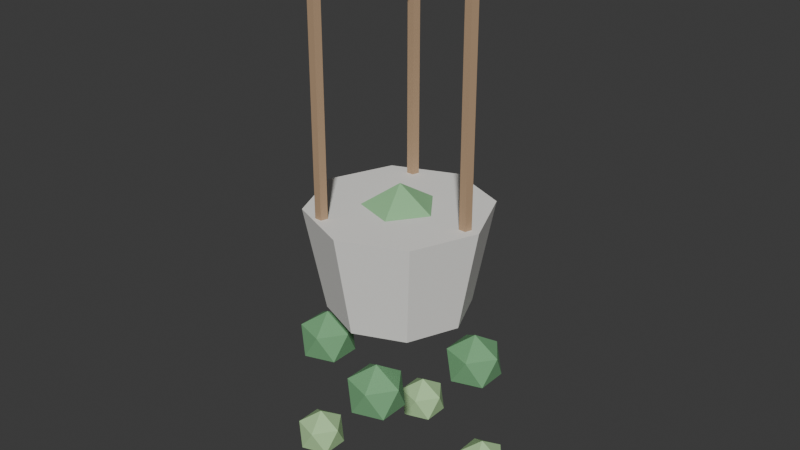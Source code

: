 # Source: PLA_PENDENTE_POTHOS_v01.blend  (saved by Blender 4.2.66; exported with 4.5.12 LTS)
import bpy
from mathutils import Matrix  # noqa: F401  (used for matrix-valued properties, if any)

bpy.ops.wm.read_factory_settings(use_empty=True)
scene = bpy.context.scene
scene.name = 'Scene'

# ---- collections
col_collection = bpy.data.collections.new('Collection'); scene.collection.children.link(col_collection)

# ---- materials (node trees are filled in below, after node groups)
mat_polyroom_pbr = bpy.data.materials.new('Polyroom_PBR')

# ---- material node trees
mat_polyroom_pbr.use_nodes = True; mat_polyroom_pbr.node_tree.nodes.clear()
_N = mat_polyroom_pbr.node_tree.nodes; _L = mat_polyroom_pbr.node_tree.links
n0 = _N.new('ShaderNodeOutputMaterial'); n0.name = 'Material Output'; n0.location = (400, 0)
n1 = _N.new('ShaderNodeBsdfPrincipled'); n1.name = 'Principled BSDF'; n1.location = (100, 0)
n1.inputs[2].default_value = 0.8
n2 = _N.new('ShaderNodeVertexColor'); n2.name = 'Color Attribute'; n2.location = (-100, 0)
n2.layer_name = 'Color'
_L.new(n2.outputs[0], n1.inputs[0])
_L.new(n1.outputs[0], n0.inputs[0])
n0.is_active_output = True

# ---- world
world_world = bpy.data.worlds.new('World'); scene.world = world_world
world_world.use_nodes = True; world_world.node_tree.nodes.clear()
_N = world_world.node_tree.nodes; _L = world_world.node_tree.links
n0 = _N.new('ShaderNodeOutputWorld'); n0.name = 'World Output'; n0.location = (300, 300)
n1 = _N.new('ShaderNodeBackground'); n1.name = 'Background'; n1.location = (10, 300)
n1.inputs[0].default_value = (0.05088, 0.05088, 0.05088, 1.0)
_L.new(n1.outputs[0], n0.inputs[0])
n0.is_active_output = True
world_world.color = (0.05088, 0.05088, 0.05088)
world_world.sun_shadow_jitter_overblur = 0.0

# ---- meshes
me_pla_pendente_pothos_v01 = bpy.data.meshes.new('PLA_PENDENTE_POTHOS_v01')
me_pla_pendente_pothos_v01.from_pydata([(0.0, 0.0936, 0.265), (0.0, 0.12, 0.405), (0.06619, 0.06619, 0.265), (0.08485, 0.08485, 0.405), (0.0936, 0.0, 0.265), (0.12, 0.0, 0.405), (0.06619, -0.06619, 0.265), (0.08485, -0.08485, 0.405), (0.0, -0.0936, 0.265), (0.0, -0.12, 0.405), (-0.06619, -0.06619, 0.265), (-0.08485, -0.08485, 0.405), (-0.0936, 0.0, 0.265), (-0.12, 0.0, 0.405), (-0.06619, 0.06619, 0.265), (-0.08485, 0.08485, 0.405), (0.1, 0.008, 0.405), (0.1, 0.008, 0.705), (0.1076, 0.002472, 0.405), (0.1076, 0.002472, 0.705), (0.1047, -0.006472, 0.405), (0.1047, -0.006472, 0.705), (0.0953, -0.006472, 0.405), (0.0953, -0.006472, 0.705), (0.09239, 0.002472, 0.405), (0.09239, 0.002472, 0.705), (-0.05, 0.0946, 0.405), (-0.05, 0.0946, 0.705), (-0.04239, 0.08907, 0.405), (-0.04239, 0.08907, 0.705), (-0.0453, 0.08013, 0.405), (-0.0453, 0.08013, 0.705), (-0.0547, 0.08013, 0.405), (-0.0547, 0.08013, 0.705), (-0.05761, 0.08907, 0.405), (-0.05761, 0.08907, 0.705), (-0.05, -0.0786, 0.405), (-0.05, -0.0786, 0.705), (-0.04239, -0.08413, 0.405), (-0.04239, -0.08413, 0.705), (-0.0453, -0.09307, 0.405), (-0.0453, -0.09307, 0.705), (-0.0547, -0.09307, 0.405), (-0.0547, -0.09307, 0.705), (-0.05761, -0.08413, 0.405), (-0.05761, -0.08413, 0.705), (0.0, 0.0, 0.715), (0.01447, -0.01051, 0.7261), (-0.005528, -0.01701, 0.7261), (-0.01789, 0.0, 0.7261), (-0.005528, 0.01701, 0.7261), (0.01447, 0.01051, 0.7261), (0.005528, -0.01701, 0.7439), (-0.01447, -0.01051, 0.7439), (-0.01447, 0.01051, 0.7439), (0.005528, 0.01701, 0.7439), (0.01789, 0.0, 0.7439), (0.0, 0.0, 0.755), (0.0, 0.0, 0.235), (0.07236, -0.05257, 0.2903), (-0.02764, -0.08506, 0.2903), (-0.08944, 0.0, 0.2903), (-0.02764, 0.08506, 0.2903), (0.07236, 0.05257, 0.2903), (0.02764, -0.08506, 0.3797), (-0.07236, -0.05257, 0.3797), (-0.07236, 0.05257, 0.3797), (0.02764, 0.08506, 0.3797), (0.08944, 0.0, 0.3797), (0.0, 0.0, 0.435), (0.09211, 0.03894, 0.155), (0.1211, 0.01791, 0.1771), (0.08105, 0.004916, 0.1771), (0.05633, 0.03894, 0.1771), (0.08105, 0.07297, 0.1771), (0.1211, 0.05997, 0.1771), (0.1032, 0.004916, 0.2129), (0.06316, 0.01791, 0.2129), (0.06316, 0.05997, 0.2129), (0.1032, 0.07297, 0.2129), (0.1279, 0.03894, 0.2129), (0.09211, 0.03894, 0.235), (0.1059, 0.04478, 0.0), (0.1312, 0.02638, 0.01935), (0.09625, 0.01501, 0.01935), (0.07462, 0.04478, 0.01935), (0.09625, 0.07456, 0.01935), (0.1312, 0.06318, 0.01935), (0.1156, 0.01501, 0.05065), (0.0806, 0.02638, 0.05065), (0.0806, 0.06318, 0.05065), (0.1156, 0.07456, 0.05065), (0.1372, 0.04478, 0.05065), (0.1059, 0.04478, 0.07), (-0.03894, 0.09211, 0.155), (-0.009998, 0.07108, 0.1771), (-0.05, 0.05808, 0.1771), (-0.07472, 0.09211, 0.1771), (-0.05, 0.1261, 0.1771), (-0.009998, 0.1131, 0.1771), (-0.02789, 0.05808, 0.2129), (-0.06789, 0.07108, 0.2129), (-0.06789, 0.1131, 0.2129), (-0.02789, 0.1261, 0.2129), (-0.003165, 0.09211, 0.2129), (-0.03894, 0.09211, 0.235), (-0.04478, 0.1059, 0.0), (-0.01946, 0.08752, 0.01935), (-0.05446, 0.07615, 0.01935), (-0.07609, 0.1059, 0.01935), (-0.05446, 0.1357, 0.01935), (-0.01946, 0.1243, 0.01935), (-0.03511, 0.07615, 0.05065), (-0.07011, 0.08752, 0.05065), (-0.07011, 0.1243, 0.05065), (-0.03511, 0.1357, 0.05065), (-0.01348, 0.1059, 0.05065), (-0.04478, 0.1059, 0.07), (-0.09211, -0.03894, 0.155), (-0.06316, -0.05997, 0.1771), (-0.1032, -0.07297, 0.1771), (-0.1279, -0.03894, 0.1771), (-0.1032, -0.004916, 0.1771), (-0.06316, -0.01791, 0.1771), (-0.08105, -0.07297, 0.2129), (-0.1211, -0.05997, 0.2129), (-0.1211, -0.01791, 0.2129), (-0.08105, -0.004916, 0.2129), (-0.05633, -0.03894, 0.2129), (-0.09211, -0.03894, 0.235), (-0.1059, -0.04478, 0.0), (-0.0806, -0.06318, 0.01935), (-0.1156, -0.07456, 0.01935), (-0.1372, -0.04478, 0.01935), (-0.1156, -0.01501, 0.01935), (-0.0806, -0.02638, 0.01935), (-0.09625, -0.07456, 0.05065), (-0.1312, -0.06318, 0.05065), (-0.1312, -0.02638, 0.05065), (-0.09625, -0.01501, 0.05065), (-0.07462, -0.04478, 0.05065), (-0.1059, -0.04478, 0.07), (0.03894, -0.09211, 0.155), (0.06789, -0.1131, 0.1771), (0.02789, -0.1261, 0.1771), (0.003165, -0.09211, 0.1771), (0.02789, -0.05808, 0.1771), (0.06789, -0.07108, 0.1771), (0.05, -0.1261, 0.2129), (0.009998, -0.1131, 0.2129), (0.009998, -0.07108, 0.2129), (0.05, -0.05808, 0.2129), (0.07472, -0.09211, 0.2129), (0.03894, -0.09211, 0.235), (0.04478, -0.1059, 0.0), (0.07011, -0.1243, 0.01935), (0.03511, -0.1357, 0.01935), (0.01348, -0.1059, 0.01935), (0.03511, -0.07615, 0.01935), (0.07011, -0.08752, 0.01935), (0.05446, -0.1357, 0.05065), (0.01946, -0.1243, 0.05065), (0.01946, -0.08752, 0.05065), (0.05446, -0.07615, 0.05065), (0.07609, -0.1059, 0.05065), (0.04478, -0.1059, 0.07)], [], [(0, 1, 3, 2), (2, 3, 5, 4), (4, 5, 7, 6), (6, 7, 9, 8), (8, 9, 11, 10), (10, 11, 13, 12), (3, 1, 15, 13, 11, 9, 7, 5), (12, 13, 15, 14), (14, 15, 1, 0), (0, 2, 4, 6, 8, 10, 12, 14), (16, 17, 19, 18), (18, 19, 21, 20), (20, 21, 23, 22), (19, 17, 25, 23, 21), (22, 23, 25, 24), (24, 25, 17, 16), (16, 18, 20, 22, 24), (26, 27, 29, 28), (28, 29, 31, 30), (30, 31, 33, 32), (29, 27, 35, 33, 31), (32, 33, 35, 34), (34, 35, 27, 26), (26, 28, 30, 32, 34), (36, 37, 39, 38), (38, 39, 41, 40), (40, 41, 43, 42), (39, 37, 45, 43, 41), (42, 43, 45, 44), (44, 45, 37, 36), (36, 38, 40, 42, 44), (46, 47, 48), (47, 46, 51), (46, 48, 49), (46, 49, 50), (46, 50, 51), (47, 51, 56), (48, 47, 52), (49, 48, 53), (50, 49, 54), (51, 50, 55), (47, 56, 52), (48, 52, 53), (49, 53, 54), (50, 54, 55), (51, 55, 56), (52, 56, 57), (53, 52, 57), (54, 53, 57), (55, 54, 57), (56, 55, 57), (58, 59, 60), (59, 58, 63), (58, 60, 61), (58, 61, 62), (58, 62, 63), (59, 63, 68), (60, 59, 64), (61, 60, 65), (62, 61, 66), (63, 62, 67), (59, 68, 64), (60, 64, 65), (61, 65, 66), (62, 66, 67), (63, 67, 68), (64, 68, 69), (65, 64, 69), (66, 65, 69), (67, 66, 69), (68, 67, 69), (70, 71, 72), (71, 70, 75), (70, 72, 73), (70, 73, 74), (70, 74, 75), (71, 75, 80), (72, 71, 76), (73, 72, 77), (74, 73, 78), (75, 74, 79), (71, 80, 76), (72, 76, 77), (73, 77, 78), (74, 78, 79), (75, 79, 80), (76, 80, 81), (77, 76, 81), (78, 77, 81), (79, 78, 81), (80, 79, 81), (82, 83, 84), (83, 82, 87), (82, 84, 85), (82, 85, 86), (82, 86, 87), (83, 87, 92), (84, 83, 88), (85, 84, 89), (86, 85, 90), (87, 86, 91), (83, 92, 88), (84, 88, 89), (85, 89, 90), (86, 90, 91), (87, 91, 92), (88, 92, 93), (89, 88, 93), (90, 89, 93), (91, 90, 93), (92, 91, 93), (94, 95, 96), (95, 94, 99), (94, 96, 97), (94, 97, 98), (94, 98, 99), (95, 99, 104), (96, 95, 100), (97, 96, 101), (98, 97, 102), (99, 98, 103), (95, 104, 100), (96, 100, 101), (97, 101, 102), (98, 102, 103), (99, 103, 104), (100, 104, 105), (101, 100, 105), (102, 101, 105), (103, 102, 105), (104, 103, 105), (106, 107, 108), (107, 106, 111), (106, 108, 109), (106, 109, 110), (106, 110, 111), (107, 111, 116), (108, 107, 112), (109, 108, 113), (110, 109, 114), (111, 110, 115), (107, 116, 112), (108, 112, 113), (109, 113, 114), (110, 114, 115), (111, 115, 116), (112, 116, 117), (113, 112, 117), (114, 113, 117), (115, 114, 117), (116, 115, 117), (118, 119, 120), (119, 118, 123), (118, 120, 121), (118, 121, 122), (118, 122, 123), (119, 123, 128), (120, 119, 124), (121, 120, 125), (122, 121, 126), (123, 122, 127), (119, 128, 124), (120, 124, 125), (121, 125, 126), (122, 126, 127), (123, 127, 128), (124, 128, 129), (125, 124, 129), (126, 125, 129), (127, 126, 129), (128, 127, 129), (130, 131, 132), (131, 130, 135), (130, 132, 133), (130, 133, 134), (130, 134, 135), (131, 135, 140), (132, 131, 136), (133, 132, 137), (134, 133, 138), (135, 134, 139), (131, 140, 136), (132, 136, 137), (133, 137, 138), (134, 138, 139), (135, 139, 140), (136, 140, 141), (137, 136, 141), (138, 137, 141), (139, 138, 141), (140, 139, 141), (142, 143, 144), (143, 142, 147), (142, 144, 145), (142, 145, 146), (142, 146, 147), (143, 147, 152), (144, 143, 148), (145, 144, 149), (146, 145, 150), (147, 146, 151), (143, 152, 148), (144, 148, 149), (145, 149, 150), (146, 150, 151), (147, 151, 152), (148, 152, 153), (149, 148, 153), (150, 149, 153), (151, 150, 153), (152, 151, 153), (154, 155, 156), (155, 154, 159), (154, 156, 157), (154, 157, 158), (154, 158, 159), (155, 159, 164), (156, 155, 160), (157, 156, 161), (158, 157, 162), (159, 158, 163), (155, 164, 160), (156, 160, 161), (157, 161, 162), (158, 162, 163), (159, 163, 164), (160, 164, 165), (161, 160, 165), (162, 161, 165), (163, 162, 165), (164, 163, 165)])
_uv = me_pla_pendente_pothos_v01.uv_layers.new(name='UVMap')
_uv.uv.foreach_set('vector', [0.4251, 0.4189, 0.567, 0.4026, 0.5676, 0.4927, 0.4255, 0.4891, 0.4255, 0.4891, 0.5676, 0.4927, 0.567, 0.5725, 0.4251, 0.5514, 0.6202, 0.1535, 0.6118, 0.01165, 0.7045, 0.01165, 0.6925, 0.1535, 0.2593, 0.4215, 0.4013, 0.4026, 0.4018, 0.4885, 0.2597, 0.4885, 0.2597, 0.4885, 0.4018, 0.4885, 0.4013, 0.5743, 0.2593, 0.5554, 0.6028, 0.7142, 0.5909, 0.5723, 0.6836, 0.5723, 0.6751, 0.7142, 0.07737, 0.236, 0.01165, 0.1703, 0.01165, 0.07737, 0.07737, 0.01165, 0.1703, 0.01165, 0.236, 0.07737, 0.236, 0.1703, 0.1703, 0.236, 0.5885, 0.1594, 0.4467, 0.181, 0.4464, 0.1022, 0.5883, 0.09798, 0.5883, 0.09798, 0.4464, 0.1022, 0.4467, 0.01165, 0.5885, 0.02731, 0.01165, 0.3831, 0.01165, 0.3106, 0.06291, 0.2593, 0.1354, 0.2593, 0.1867, 0.3106, 0.1867, 0.3831, 0.1354, 0.4344, 0.06291, 0.4344, 0.5235, 0.8994, 0.5235, 0.5958, 0.5331, 0.5958, 0.5331, 0.8994, 0.7606, 0.6421, 0.7606, 0.3385, 0.7701, 0.3385, 0.7701, 0.6421, 0.4251, 0.8994, 0.4251, 0.5958, 0.4346, 0.5958, 0.4346, 0.8994, 0.6841, 0.2984, 0.6896, 0.3061, 0.6841, 0.3138, 0.675, 0.3109, 0.675, 0.3013, 0.7278, 0.3152, 0.7278, 0.01165, 0.7373, 0.01165, 0.7373, 0.3153, 0.859, 0.3153, 0.859, 0.01165, 0.8685, 0.01165, 0.8685, 0.3152, 0.6896, 0.3448, 0.6841, 0.3525, 0.675, 0.3495, 0.675, 0.34, 0.6841, 0.3371, 0.5563, 0.8994, 0.5563, 0.5958, 0.5659, 0.5958, 0.5659, 0.8994, 0.7934, 0.3152, 0.7934, 0.01165, 0.8029, 0.01165, 0.8029, 0.3152, 0.4579, 0.8994, 0.4579, 0.5958, 0.4674, 0.5958, 0.4674, 0.8994, 0.2225, 0.4323, 0.2135, 0.4294, 0.2135, 0.4199, 0.2225, 0.4169, 0.2281, 0.4246, 0.7278, 0.6421, 0.7278, 0.3385, 0.7373, 0.3385, 0.7373, 0.6421, 0.8262, 0.3153, 0.8262, 0.01165, 0.8357, 0.01165, 0.8357, 0.3152, 0.2293, 0.6922, 0.2202, 0.6952, 0.2146, 0.6875, 0.2202, 0.6798, 0.2293, 0.6827, 0.8262, 0.6421, 0.8262, 0.3385, 0.8357, 0.3385, 0.8357, 0.6421, 0.7934, 0.6421, 0.7934, 0.3385, 0.8029, 0.3385, 0.8029, 0.6421, 0.4907, 0.8994, 0.4907, 0.5958, 0.5002, 0.5958, 0.5002, 0.8994, 0.2293, 0.7214, 0.2293, 0.7309, 0.2202, 0.7339, 0.2146, 0.7262, 0.2202, 0.7185, 0.7606, 0.3152, 0.7606, 0.01165, 0.7701, 0.01165, 0.7701, 0.3153, 0.859, 0.6421, 0.859, 0.3385, 0.8685, 0.3385, 0.8685, 0.6421, 0.6896, 0.2722, 0.6806, 0.2751, 0.675, 0.2674, 0.6806, 0.2597, 0.6896, 0.2626, 0.2774, 0.9645, 0.2719, 0.9473, 0.2921, 0.9539, 0.2719, 0.9473, 0.2774, 0.9645, 0.2593, 0.9645, 0.2774, 0.9645, 0.2921, 0.9539, 0.2921, 0.9752, 0.2774, 0.9645, 0.2921, 0.9752, 0.2719, 0.9817, 0.2774, 0.9645, 0.2719, 0.9817, 0.2593, 0.9645, 0.2281, 0.3846, 0.21, 0.3936, 0.21, 0.3734, 0.2327, 0.6474, 0.2146, 0.6565, 0.2146, 0.6362, 0.6931, 0.2273, 0.675, 0.2364, 0.675, 0.2161, 0.2101, 0.332, 0.21, 0.3118, 0.2281, 0.3208, 0.2102, 0.2795, 0.21, 0.2593, 0.2282, 0.2682, 0.2281, 0.3846, 0.21, 0.3734, 0.2281, 0.3644, 0.2327, 0.6474, 0.2146, 0.6362, 0.2328, 0.6272, 0.6931, 0.2273, 0.675, 0.2161, 0.6931, 0.2071, 0.2101, 0.332, 0.2281, 0.3208, 0.2281, 0.3411, 0.2102, 0.2795, 0.2282, 0.2682, 0.2282, 0.2885, 0.3481, 0.9539, 0.3481, 0.9752, 0.3335, 0.9645, 0.3279, 0.9473, 0.3481, 0.9539, 0.3335, 0.9645, 0.3154, 0.9645, 0.3279, 0.9473, 0.3335, 0.9645, 0.3279, 0.9817, 0.3154, 0.9645, 0.3335, 0.9645, 0.3481, 0.9752, 0.3279, 0.9817, 0.3335, 0.9645, 0.3499, 0.09774, 0.3219, 0.01165, 0.4231, 0.04453, 0.3219, 0.01165, 0.3499, 0.09774, 0.2593, 0.09773, 0.3499, 0.09774, 0.4231, 0.04453, 0.4231, 0.1509, 0.3499, 0.09774, 0.4231, 0.1509, 0.3219, 0.1838, 0.3499, 0.09774, 0.3219, 0.1838, 0.2593, 0.09773, 0.2162, 0.5587, 0.1258, 0.6039, 0.1258, 0.5026, 0.6513, 0.3079, 0.5609, 0.3534, 0.5609, 0.2518, 0.6814, 0.5035, 0.5909, 0.549, 0.5909, 0.4476, 0.01214, 0.5585, 0.01165, 0.4577, 0.1025, 0.5024, 0.4473, 0.3079, 0.4464, 0.2071, 0.5376, 0.2516, 0.2162, 0.5587, 0.1258, 0.5026, 0.2166, 0.4577, 0.6513, 0.3079, 0.5609, 0.2518, 0.6517, 0.2071, 0.6814, 0.5035, 0.5909, 0.4476, 0.6814, 0.4026, 0.01214, 0.5585, 0.1025, 0.5024, 0.1025, 0.6039, 0.4473, 0.3079, 0.5376, 0.2516, 0.5376, 0.3532, 0.4231, 0.24, 0.4231, 0.3464, 0.3499, 0.2932, 0.3219, 0.2071, 0.4231, 0.24, 0.3499, 0.2932, 0.2593, 0.2932, 0.3219, 0.2071, 0.3499, 0.2932, 0.3219, 0.3793, 0.2593, 0.2932, 0.3499, 0.2932, 0.4231, 0.3464, 0.3219, 0.3793, 0.3499, 0.2932, 0.2955, 0.6321, 0.2844, 0.5976, 0.3248, 0.6108, 0.2844, 0.5976, 0.2955, 0.6321, 0.2593, 0.6321, 0.2955, 0.6321, 0.3248, 0.6108, 0.3248, 0.6533, 0.2955, 0.6321, 0.3248, 0.6533, 0.2844, 0.6665, 0.2955, 0.6321, 0.2844, 0.6665, 0.2593, 0.6321, 0.928, 0.05206, 0.8918, 0.07016, 0.8918, 0.02961, 0.928, 0.3792, 0.8918, 0.3974, 0.8918, 0.3567, 0.04785, 0.9355, 0.01165, 0.9537, 0.01165, 0.9131, 0.8683, 0.8815, 0.8681, 0.8412, 0.9045, 0.859, 0.3485, 0.6379, 0.3481, 0.5976, 0.3846, 0.6154, 0.928, 0.05206, 0.8918, 0.02961, 0.9281, 0.01165, 0.928, 0.3792, 0.8918, 0.3567, 0.9281, 0.3389, 0.04785, 0.9355, 0.01165, 0.9131, 0.04786, 0.8951, 0.8683, 0.8815, 0.9045, 0.859, 0.9045, 0.8997, 0.3485, 0.6379, 0.3846, 0.6154, 0.3846, 0.656, 0.1913, 0.6404, 0.1913, 0.683, 0.162, 0.6617, 0.1508, 0.6272, 0.1913, 0.6404, 0.162, 0.6617, 0.1258, 0.6617, 0.1508, 0.6272, 0.162, 0.6617, 0.1508, 0.6961, 0.1258, 0.6617, 0.162, 0.6617, 0.1913, 0.683, 0.1508, 0.6961, 0.162, 0.6617, 0.7594, 0.7877, 0.7278, 0.7877, 0.7497, 0.7576, 0.7278, 0.7877, 0.7594, 0.7877, 0.7497, 0.8179, 0.7594, 0.7877, 0.7497, 0.7576, 0.7851, 0.7691, 0.7594, 0.7877, 0.7851, 0.7691, 0.7851, 0.8064, 0.7594, 0.7877, 0.7851, 0.8064, 0.7497, 0.8179, 0.8998, 0.9583, 0.8681, 0.9741, 0.8681, 0.9387, 0.9831, 0.1287, 0.9514, 0.1446, 0.9514, 0.1091, 0.9831, 0.6196, 0.9514, 0.6355, 0.9514, 0.6, 0.5014, 0.958, 0.5012, 0.9227, 0.5331, 0.9383, 0.9281, 0.8764, 0.9278, 0.8412, 0.9597, 0.8567, 0.8998, 0.9583, 0.8681, 0.9387, 0.8999, 0.9229, 0.9831, 0.1287, 0.9514, 0.1091, 0.9832, 0.09345, 0.9831, 0.6196, 0.9514, 0.6, 0.9831, 0.5843, 0.5014, 0.958, 0.5331, 0.9383, 0.5331, 0.9739, 0.9281, 0.8764, 0.9597, 0.8567, 0.9597, 0.8923, 0.3167, 0.7935, 0.3167, 0.8307, 0.291, 0.8121, 0.2812, 0.782, 0.3167, 0.7935, 0.291, 0.8121, 0.2593, 0.8121, 0.2812, 0.782, 0.291, 0.8121, 0.2812, 0.8422, 0.2593, 0.8121, 0.291, 0.8121, 0.3167, 0.8307, 0.2812, 0.8422, 0.291, 0.8121, 0.764, 0.6999, 0.7528, 0.6654, 0.7933, 0.6786, 0.7528, 0.6654, 0.764, 0.6999, 0.7278, 0.6999, 0.764, 0.6999, 0.7933, 0.6786, 0.7933, 0.7212, 0.764, 0.6999, 0.7933, 0.7212, 0.7528, 0.7343, 0.764, 0.6999, 0.7528, 0.7343, 0.7278, 0.6999, 0.928, 0.1339, 0.8918, 0.152, 0.8918, 0.1114, 0.928, 0.5428, 0.8918, 0.561, 0.8918, 0.5203, 0.9334, 0.7144, 0.8972, 0.7326, 0.8972, 0.692, 0.8892, 0.798, 0.889, 0.7576, 0.9253, 0.7755, 0.8087, 0.8815, 0.8084, 0.8412, 0.8448, 0.8589, 0.928, 0.1339, 0.8918, 0.1114, 0.9281, 0.09345, 0.928, 0.5428, 0.8918, 0.5203, 0.9281, 0.5025, 0.9334, 0.7144, 0.8972, 0.692, 0.9334, 0.674, 0.8892, 0.798, 0.9253, 0.7755, 0.9253, 0.8161, 0.8087, 0.8815, 0.8448, 0.8589, 0.8448, 0.8996, 0.3248, 0.7029, 0.3248, 0.7455, 0.2955, 0.7242, 0.2844, 0.6898, 0.3248, 0.7029, 0.2955, 0.7242, 0.2593, 0.7242, 0.2844, 0.6898, 0.2955, 0.7242, 0.2844, 0.7587, 0.2593, 0.7242, 0.2955, 0.7242, 0.3248, 0.7455, 0.2844, 0.7587, 0.2955, 0.7242, 0.3716, 0.8121, 0.3618, 0.782, 0.3973, 0.7935, 0.3618, 0.782, 0.3716, 0.8121, 0.3399, 0.8121, 0.3716, 0.8121, 0.3973, 0.7935, 0.3973, 0.8307, 0.3716, 0.8121, 0.3973, 0.8307, 0.3618, 0.8422, 0.3716, 0.8121, 0.3618, 0.8422, 0.3399, 0.8121, 0.9803, 0.793, 0.9486, 0.8088, 0.9486, 0.7733, 0.9831, 0.2032, 0.9514, 0.2191, 0.9514, 0.1836, 0.9883, 0.7094, 0.9567, 0.7253, 0.9567, 0.6898, 0.928, 0.9509, 0.9278, 0.9156, 0.9596, 0.9312, 0.6718, 0.8649, 0.6715, 0.8297, 0.7034, 0.8452, 0.9803, 0.793, 0.9486, 0.7733, 0.9804, 0.7576, 0.9831, 0.2032, 0.9514, 0.1836, 0.9832, 0.1679, 0.9883, 0.7094, 0.9567, 0.6898, 0.9884, 0.674, 0.928, 0.9509, 0.9596, 0.9312, 0.9596, 0.9668, 0.6718, 0.8649, 0.7034, 0.8452, 0.7034, 0.8808, 0.8657, 0.7691, 0.8657, 0.8064, 0.84, 0.7877, 0.8303, 0.7576, 0.8657, 0.7691, 0.84, 0.7877, 0.8084, 0.7877, 0.8303, 0.7576, 0.84, 0.7877, 0.8303, 0.8179, 0.8084, 0.7877, 0.84, 0.7877, 0.8657, 0.8064, 0.8303, 0.8179, 0.84, 0.7877, 0.04785, 0.7538, 0.01165, 0.7538, 0.03667, 0.7194, 0.01165, 0.7538, 0.04785, 0.7538, 0.03667, 0.7882, 0.04785, 0.7538, 0.03667, 0.7194, 0.07715, 0.7325, 0.04785, 0.7538, 0.07715, 0.7325, 0.07715, 0.7751, 0.04785, 0.7538, 0.07715, 0.7751, 0.03667, 0.7882, 0.928, 0.2975, 0.8918, 0.3156, 0.8918, 0.275, 0.928, 0.6246, 0.8918, 0.6428, 0.8918, 0.6021, 0.2215, 0.9355, 0.1853, 0.9537, 0.1853, 0.9131, 0.2595, 0.9059, 0.2593, 0.8655, 0.2957, 0.8834, 0.3485, 0.7197, 0.3481, 0.6793, 0.3846, 0.6971, 0.928, 0.2975, 0.8918, 0.275, 0.9281, 0.2571, 0.928, 0.6246, 0.8918, 0.6021, 0.9281, 0.5843, 0.2215, 0.9355, 0.1853, 0.9131, 0.2215, 0.8951, 0.2595, 0.9059, 0.2957, 0.8834, 0.2957, 0.924, 0.3485, 0.7197, 0.3846, 0.6971, 0.3846, 0.7378, 0.03667, 0.6272, 0.07715, 0.6404, 0.04785, 0.6616, 0.01165, 0.6616, 0.03667, 0.6272, 0.04785, 0.6616, 0.03667, 0.6961, 0.01165, 0.6616, 0.04785, 0.6616, 0.07715, 0.6829, 0.03667, 0.6961, 0.04785, 0.6616, 0.07715, 0.6404, 0.07715, 0.6829, 0.04785, 0.6616, 0.04333, 0.8417, 0.01165, 0.8417, 0.03354, 0.8115, 0.01165, 0.8417, 0.04333, 0.8417, 0.03354, 0.8718, 0.04333, 0.8417, 0.03354, 0.8115, 0.06896, 0.823, 0.04333, 0.8417, 0.06896, 0.823, 0.06896, 0.8603, 0.04333, 0.8417, 0.06896, 0.8603, 0.03354, 0.8718, 0.8145, 0.9582, 0.7829, 0.9741, 0.7829, 0.9386, 0.9831, 0.2923, 0.9514, 0.3083, 0.9514, 0.2727, 0.9831, 0.5305, 0.9514, 0.5464, 0.9514, 0.5109, 0.7279, 0.9582, 0.7278, 0.9229, 0.7596, 0.9385, 0.6718, 0.9393, 0.6715, 0.9041, 0.7034, 0.9196, 0.8145, 0.9582, 0.7829, 0.9386, 0.8146, 0.9229, 0.9831, 0.2923, 0.9514, 0.2727, 0.9832, 0.2571, 0.9831, 0.5305, 0.9514, 0.5109, 0.9831, 0.4951, 0.7279, 0.9582, 0.7596, 0.9385, 0.7596, 0.9741, 0.6718, 0.9393, 0.7034, 0.9196, 0.7034, 0.9552, 0.1831, 0.8231, 0.1831, 0.8603, 0.1575, 0.8417, 0.1477, 0.8116, 0.1831, 0.8231, 0.1575, 0.8417, 0.1258, 0.8417, 0.1477, 0.8116, 0.1575, 0.8417, 0.1477, 0.8718, 0.1258, 0.8417, 0.1575, 0.8417, 0.1831, 0.8603, 0.1477, 0.8718, 0.1575, 0.8417, 0.162, 0.7538, 0.1258, 0.7538, 0.1508, 0.7194, 0.1258, 0.7538, 0.162, 0.7538, 0.1508, 0.7883, 0.162, 0.7538, 0.1508, 0.7194, 0.1913, 0.7326, 0.162, 0.7538, 0.1913, 0.7326, 0.1913, 0.7751, 0.162, 0.7538, 0.1913, 0.7751, 0.1508, 0.7883, 0.928, 0.2157, 0.8918, 0.2338, 0.8918, 0.1932, 0.928, 0.461, 0.8918, 0.4792, 0.8918, 0.4385, 0.162, 0.9355, 0.1258, 0.9537, 0.1258, 0.9131, 0.3192, 0.9059, 0.319, 0.8655, 0.3553, 0.8834, 0.7281, 0.8815, 0.7278, 0.8412, 0.7642, 0.8589, 0.928, 0.2157, 0.8918, 0.1932, 0.9281, 0.1753, 0.928, 0.461, 0.8918, 0.4385, 0.9281, 0.4207, 0.162, 0.9355, 0.1258, 0.9131, 0.162, 0.8951, 0.3192, 0.9059, 0.3553, 0.8834, 0.3553, 0.924, 0.7281, 0.8815, 0.7642, 0.8589, 0.7642, 0.8996, 0.6564, 0.7506, 0.6564, 0.7932, 0.6271, 0.7719, 0.6159, 0.7375, 0.6564, 0.7506, 0.6271, 0.7719, 0.5909, 0.7719, 0.6159, 0.7375, 0.6271, 0.7719, 0.6159, 0.8064, 0.5909, 0.7719, 0.6271, 0.7719, 0.6564, 0.7932, 0.6159, 0.8064, 0.6271, 0.7719, 0.8482, 0.7042, 0.8384, 0.674, 0.8739, 0.6856, 0.8384, 0.674, 0.8482, 0.7042, 0.8166, 0.7042, 0.8482, 0.7042, 0.8739, 0.6856, 0.8739, 0.7228, 0.8482, 0.7042, 0.8739, 0.7228, 0.8384, 0.7343, 0.8482, 0.7042, 0.8384, 0.7343, 0.8166, 0.7042, 0.9831, 0.04701, 0.9514, 0.06284, 0.9514, 0.02736, 0.9831, 0.4559, 0.9514, 0.4719, 0.9514, 0.4363, 0.9831, 0.3814, 0.9514, 0.3974, 0.9514, 0.3619, 0.4253, 0.958, 0.4251, 0.9227, 0.4569, 0.9383, 0.5912, 0.9485, 0.5909, 0.9132, 0.6228, 0.9288, 0.9831, 0.04701, 0.9514, 0.02736, 0.9832, 0.01165, 0.9831, 0.4559, 0.9514, 0.4363, 0.9832, 0.4207, 0.9831, 0.3814, 0.9514, 0.3619, 0.9831, 0.3461, 0.4253, 0.958, 0.4569, 0.9383, 0.4569, 0.9739, 0.5912, 0.9485, 0.6228, 0.9288, 0.6228, 0.9643, 0.6482, 0.8412, 0.6482, 0.8784, 0.6226, 0.8598, 0.6128, 0.8297, 0.6482, 0.8412, 0.6226, 0.8598, 0.5909, 0.8598, 0.6128, 0.8297, 0.6226, 0.8598, 0.6128, 0.8899, 0.5909, 0.8598, 0.6226, 0.8598, 0.6482, 0.8784, 0.6128, 0.8899, 0.6226, 0.8598])
_ca = me_pla_pendente_pothos_v01.color_attributes.new('Color', 'FLOAT_COLOR', 'POINT')
_ca.data.foreach_set('color', [0.88, 0.87, 0.83, 1.0, 0.88, 0.87, 0.83, 1.0, 0.88, 0.87, 0.83, 1.0, 0.88, 0.87, 0.83, 1.0, 0.88, 0.87, 0.83, 1.0, 0.88, 0.87, 0.83, 1.0, 0.88, 0.87, 0.83, 1.0, 0.88, 0.87, 0.83, 1.0, 0.88, 0.87, 0.83, 1.0, 0.88, 0.87, 0.83, 1.0, 0.88, 0.87, 0.83, 1.0, 0.88, 0.87, 0.83, 1.0, 0.88, 0.87, 0.83, 1.0, 0.88, 0.87, 0.83, 1.0, 0.88, 0.87, 0.83, 1.0, 0.88, 0.87, 0.83, 1.0, 0.45, 0.3, 0.18, 1.0, 0.45, 0.3, 0.18, 1.0, 0.45, 0.3, 0.18, 1.0, 0.45, 0.3, 0.18, 1.0, 0.45, 0.3, 0.18, 1.0, 0.45, 0.3, 0.18, 1.0, 0.45, 0.3, 0.18, 1.0, 0.45, 0.3, 0.18, 1.0, 0.45, 0.3, 0.18, 1.0, 0.45, 0.3, 0.18, 1.0, 0.45, 0.3, 0.18, 1.0, 0.45, 0.3, 0.18, 1.0, 0.45, 0.3, 0.18, 1.0, 0.45, 0.3, 0.18, 1.0, 0.45, 0.3, 0.18, 1.0, 0.45, 0.3, 0.18, 1.0, 0.45, 0.3, 0.18, 1.0, 0.45, 0.3, 0.18, 1.0, 0.45, 0.3, 0.18, 1.0, 0.45, 0.3, 0.18, 1.0, 0.45, 0.3, 0.18, 1.0, 0.45, 0.3, 0.18, 1.0, 0.45, 0.3, 0.18, 1.0, 0.45, 0.3, 0.18, 1.0, 0.45, 0.3, 0.18, 1.0, 0.45, 0.3, 0.18, 1.0, 0.45, 0.3, 0.18, 1.0, 0.45, 0.3, 0.18, 1.0, 0.45, 0.3, 0.18, 1.0, 0.45, 0.3, 0.18, 1.0, 0.25, 0.25, 0.27, 1.0, 0.25, 0.25, 0.27, 1.0, 0.25, 0.25, 0.27, 1.0, 0.25, 0.25, 0.27, 1.0, 0.25, 0.25, 0.27, 1.0, 0.25, 0.25, 0.27, 1.0, 0.25, 0.25, 0.27, 1.0, 0.25, 0.25, 0.27, 1.0, 0.25, 0.25, 0.27, 1.0, 0.25, 0.25, 0.27, 1.0, 0.25, 0.25, 0.27, 1.0, 0.25, 0.25, 0.27, 1.0, 0.28, 0.56, 0.28, 1.0, 0.28, 0.56, 0.28, 1.0, 0.28, 0.56, 0.28, 1.0, 0.28, 0.56, 0.28, 1.0, 0.28, 0.56, 0.28, 1.0, 0.28, 0.56, 0.28, 1.0, 0.28, 0.56, 0.28, 1.0, 0.28, 0.56, 0.28, 1.0, 0.28, 0.56, 0.28, 1.0, 0.28, 0.56, 0.28, 1.0, 0.28, 0.56, 0.28, 1.0, 0.28, 0.56, 0.28, 1.0, 0.18, 0.42, 0.2, 1.0, 0.18, 0.42, 0.2, 1.0, 0.18, 0.42, 0.2, 1.0, 0.18, 0.42, 0.2, 1.0, 0.18, 0.42, 0.2, 1.0, 0.18, 0.42, 0.2, 1.0, 0.18, 0.42, 0.2, 1.0, 0.18, 0.42, 0.2, 1.0, 0.18, 0.42, 0.2, 1.0, 0.18, 0.42, 0.2, 1.0, 0.18, 0.42, 0.2, 1.0, 0.18, 0.42, 0.2, 1.0, 0.45, 0.7, 0.35, 1.0, 0.45, 0.7, 0.35, 1.0, 0.45, 0.7, 0.35, 1.0, 0.45, 0.7, 0.35, 1.0, 0.45, 0.7, 0.35, 1.0, 0.45, 0.7, 0.35, 1.0, 0.45, 0.7, 0.35, 1.0, 0.45, 0.7, 0.35, 1.0, 0.45, 0.7, 0.35, 1.0, 0.45, 0.7, 0.35, 1.0, 0.45, 0.7, 0.35, 1.0, 0.45, 0.7, 0.35, 1.0, 0.18, 0.42, 0.2, 1.0, 0.18, 0.42, 0.2, 1.0, 0.18, 0.42, 0.2, 1.0, 0.18, 0.42, 0.2, 1.0, 0.18, 0.42, 0.2, 1.0, 0.18, 0.42, 0.2, 1.0, 0.18, 0.42, 0.2, 1.0, 0.18, 0.42, 0.2, 1.0, 0.18, 0.42, 0.2, 1.0, 0.18, 0.42, 0.2, 1.0, 0.18, 0.42, 0.2, 1.0, 0.18, 0.42, 0.2, 1.0, 0.45, 0.7, 0.35, 1.0, 0.45, 0.7, 0.35, 1.0, 0.45, 0.7, 0.35, 1.0, 0.45, 0.7, 0.35, 1.0, 0.45, 0.7, 0.35, 1.0, 0.45, 0.7, 0.35, 1.0, 0.45, 0.7, 0.35, 1.0, 0.45, 0.7, 0.35, 1.0, 0.45, 0.7, 0.35, 1.0, 0.45, 0.7, 0.35, 1.0, 0.45, 0.7, 0.35, 1.0, 0.45, 0.7, 0.35, 1.0, 0.18, 0.42, 0.2, 1.0, 0.18, 0.42, 0.2, 1.0, 0.18, 0.42, 0.2, 1.0, 0.18, 0.42, 0.2, 1.0, 0.18, 0.42, 0.2, 1.0, 0.18, 0.42, 0.2, 1.0, 0.18, 0.42, 0.2, 1.0, 0.18, 0.42, 0.2, 1.0, 0.18, 0.42, 0.2, 1.0, 0.18, 0.42, 0.2, 1.0, 0.18, 0.42, 0.2, 1.0, 0.18, 0.42, 0.2, 1.0, 0.45, 0.7, 0.35, 1.0, 0.45, 0.7, 0.35, 1.0, 0.45, 0.7, 0.35, 1.0, 0.45, 0.7, 0.35, 1.0, 0.45, 0.7, 0.35, 1.0, 0.45, 0.7, 0.35, 1.0, 0.45, 0.7, 0.35, 1.0, 0.45, 0.7, 0.35, 1.0, 0.45, 0.7, 0.35, 1.0, 0.45, 0.7, 0.35, 1.0, 0.45, 0.7, 0.35, 1.0, 0.45, 0.7, 0.35, 1.0, 0.18, 0.42, 0.2, 1.0, 0.18, 0.42, 0.2, 1.0, 0.18, 0.42, 0.2, 1.0, 0.18, 0.42, 0.2, 1.0, 0.18, 0.42, 0.2, 1.0, 0.18, 0.42, 0.2, 1.0, 0.18, 0.42, 0.2, 1.0, 0.18, 0.42, 0.2, 1.0, 0.18, 0.42, 0.2, 1.0, 0.18, 0.42, 0.2, 1.0, 0.18, 0.42, 0.2, 1.0, 0.18, 0.42, 0.2, 1.0, 0.45, 0.7, 0.35, 1.0, 0.45, 0.7, 0.35, 1.0, 0.45, 0.7, 0.35, 1.0, 0.45, 0.7, 0.35, 1.0, 0.45, 0.7, 0.35, 1.0, 0.45, 0.7, 0.35, 1.0, 0.45, 0.7, 0.35, 1.0, 0.45, 0.7, 0.35, 1.0, 0.45, 0.7, 0.35, 1.0, 0.45, 0.7, 0.35, 1.0, 0.45, 0.7, 0.35, 1.0, 0.45, 0.7, 0.35, 1.0])
me_pla_pendente_pothos_v01.materials.append(mat_polyroom_pbr)
me_pla_pendente_pothos_v01.update()

# ---- objects
ob_pla_pendente_pothos_v01 = bpy.data.objects.new('PLA_PENDENTE_POTHOS_v01', me_pla_pendente_pothos_v01)

# ---- transforms, parenting, visibility, modifiers, constraints
ob_pla_pendente_pothos_v01.location = (0.0, 0.0, 0.0)

# ---- collection membership
col_collection.objects.link(ob_pla_pendente_pothos_v01)

# ---- scene / render settings (as saved in the file)
scene.frame_start = 1; scene.frame_end = 250; scene.frame_set(1)
scene.render.engine = 'BLENDER_EEVEE_NEXT'
bpy.context.view_layer.update()

# ---- added for rendering (the .blend has no active camera and no usable light): camera, sun
cam_auto = bpy.data.cameras.new('AutoCamera')
cam_auto.lens = 50.0
cam_auto.sensor_width = 36.0
cam_auto.clip_end = 1000.0
ob_auto_camera = bpy.data.objects.new('AutoCamera', cam_auto)
scene.collection.objects.link(ob_auto_camera)
ob_auto_camera.location = (0.784535, -0.941442, 1.00513)
ob_auto_camera.rotation_euler = (1.09748, -7.21219e-08, 0.694738)
scene.camera = ob_auto_camera
light_auto_sun = bpy.data.lights.new('AutoSun', 'SUN')
light_auto_sun.energy = 3.0
light_auto_sun.angle = 0.0523599
ob_auto_sun = bpy.data.objects.new('AutoSun', light_auto_sun)
scene.collection.objects.link(ob_auto_sun)
ob_auto_sun.rotation_euler = (0.872665, 0.174533, 0.523599)
bpy.context.view_layer.update()
